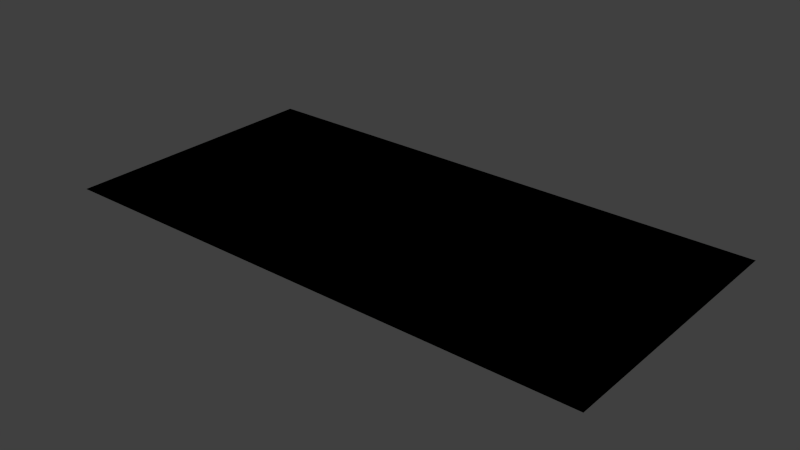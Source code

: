 # Source: Transform_Flatten.blend  (saved by Blender 2.70.0; exported with 4.5.12 LTS)
import bpy
from mathutils import Matrix  # noqa: F401  (used for matrix-valued properties, if any)

bpy.ops.wm.read_factory_settings(use_empty=True)
scene = bpy.context.scene
scene.name = 'Scene'

# ---- collections
col_collection_1 = bpy.data.collections.new('Collection 1'); scene.collection.children.link(col_collection_1)

# ---- materials (node trees are filled in below, after node groups)
mat_black = bpy.data.materials.new('Black')
mat_black.alpha_threshold = 0.0
mat_black.use_transparent_shadow = False
mat_black.diffuse_color = (0.01739, 0.01739, 0.01739, 1.0)
mat_black.roughness = 0.5
mat_black.line_color = (0.0, 0.0, 0.0, 1.0)
mat_eyes = bpy.data.materials.new('Eyes')
mat_eyes.alpha_threshold = 0.0
mat_eyes.use_transparent_shadow = False
mat_eyes.diffuse_color = (0.8, 0.5058, 0.0, 1.0)
mat_eyes.roughness = 0.5
mat_eyes.line_color = (0.0, 0.0, 0.0, 1.0)

# ---- material node trees

# ---- world
world_world = bpy.data.worlds.new('World'); scene.world = world_world
world_world.color = (0.05088, 0.05088, 0.05088)
world_world.use_sun_shadow = False
world_world.sun_shadow_jitter_overblur = 0.0
world_world.cycles.sampling_method = 'MANUAL'
world_world.cycles.sample_map_resolution = 256

# ---- meshes
me_cube = bpy.data.meshes.new('Cube')
me_cube.from_pydata([(-1.0, 0.5, 0.0), (-5.364e-07, -5.96e-08, 0.0), (2.384e-07, 1.0, 0.0), (1.0, 0.5, 0.0), (1.0, 1.0, 0.0), (1.0, -2.98e-07, 0.0), (-1.0, 1.788e-07, 0.0), (-1.0, 1.0, 0.0), (-1.49e-07, 0.5, 0.0), (-0.5, 0.5, 0.0), (0.5, 0.5, 0.0), (4.47e-08, 0.75, 0.0), (-3.427e-07, 0.25, 0.0), (-1.0, 0.25, 0.0), (0.5, -1.788e-07, 0.0), (0.5, 1.0, 0.0), (1.0, 0.75, 0.0), (1.0, 0.25, 0.0), (-0.5, 1.0, 0.0), (-0.5, 5.96e-08, 0.0), (-1.0, 0.75, 0.0), (-0.5, 0.25, 0.0), (-0.5, 0.75, 0.0), (0.5, 0.75, 0.0), (0.5, 0.25, 0.0), (-0.25, 0.5, 0.0), (0.75, 0.5, 0.0), (1.416e-07, 0.875, 0.0), (-4.396e-07, 0.125, 0.0), (-1.0, 0.125, 0.0), (0.75, -2.384e-07, 0.0), (0.75, 1.0, 0.0), (1.0, 0.875, 0.0), (1.0, 0.125, 0.0), (-0.75, 1.0, 0.0), (-0.75, 1.192e-07, 0.0), (-1.0, 0.875, 0.0), (-0.75, 0.5, 0.0), (0.25, 0.5, 0.0), (-5.215e-08, 0.625, 0.0), (-2.459e-07, 0.375, 0.0), (-1.0, 0.375, 0.0), (0.25, -1.192e-07, 0.0), (0.25, 1.0, 0.0), (1.0, 0.625, 0.0), (1.0, 0.375, 0.0), (-0.25, 1.0, 0.0), (-0.25, 0.0, 0.0), (-1.0, 0.625, 0.0), (-0.5, 0.125, 0.0), (-0.5, 0.375, 0.0), (-0.25, 0.25, 0.0), (-0.75, 0.25, 0.0), (-0.5, 0.625, 0.0), (-0.5, 0.875, 0.0), (-0.25, 0.75, 0.0), (-0.75, 0.75, 0.0), (0.5, 0.625, 0.0), (0.5, 0.875, 0.0), (0.75, 0.75, 0.0), (0.25, 0.75, 0.0), (0.5, 0.125, 0.0), (0.5, 0.375, 0.0), (0.75, 0.25, 0.0), (0.25, 0.25, 0.0), (-0.25, 0.375, 0.0), (-0.75, 0.125, 0.0), (-0.25, 0.125, 0.0), (-0.75, 0.625, 0.0), (0.25, 0.625, 0.0), (0.25, 0.125, 0.0), (-0.75, 0.375, 0.0), (-0.25, 0.625, 0.0), (-0.25, 0.875, 0.0), (-0.75, 0.875, 0.0), (0.75, 0.625, 0.0), (0.75, 0.875, 0.0), (0.25, 0.875, 0.0), (0.75, 0.125, 0.0), (0.75, 0.375, 0.0), (0.25, 0.375, 0.0), (-0.125, 0.5, 0.0), (0.875, 0.5, 0.0), (1.9e-07, 0.9375, 0.0), (-4.88e-07, 0.0625, 0.0), (-1.0, 0.0625, 0.0), (0.875, -2.384e-07, 0.0), (0.875, 1.0, 0.0), (1.0, 0.9375, 0.0), (1.0, 0.0625, 0.0), (-0.875, 1.0, 0.0), (-0.875, 1.49e-07, 0.0), (-1.0, 0.9375, 0.0), (-0.875, 0.5, 0.0), (0.125, 0.5, 0.0), (-1.006e-07, 0.5625, 0.0), (-1.974e-07, 0.4375, 0.0), (-1.0, 0.4375, 0.0), (0.125, -1.192e-07, 0.0), (0.125, 1.0, 0.0), (1.0, 0.5625, 0.0), (1.0, 0.4375, 0.0), (-0.125, 1.0, 0.0), (-0.125, 0.0, 0.0), (-1.0, 0.5625, 0.0), (-0.5, 0.0625, 0.0), (-0.5, 0.4375, 0.0), (-0.125, 0.25, 0.0), (-0.625, 0.25, 0.0), (-0.5, 0.5625, 0.0), (-0.5, 0.9375, 0.0), (-0.125, 0.75, 0.0), (-0.625, 0.75, 0.0), (0.5, 0.5625, 0.0), (0.5, 0.9375, 0.0), (0.875, 0.75, 0.0), (0.375, 0.75, 0.0), (0.5, 0.0625, 0.0), (0.5, 0.4375, 0.0), (0.875, 0.25, 0.0), (0.375, 0.25, 0.0), (-0.375, 0.5, 0.0), (0.625, 0.5, 0.0), (9.313e-08, 0.8125, 0.0), (-3.912e-07, 0.1875, 0.0), (-1.0, 0.1875, 0.0), (0.625, -2.384e-07, 0.0), (0.625, 1.0, 0.0), (1.0, 0.8125, 0.0), (1.0, 0.1875, 0.0), (-0.625, 1.0, 0.0), (-0.625, 8.941e-08, 0.0), (-1.0, 0.8125, 0.0), (-0.625, 0.5, 0.0), (0.375, 0.5, 0.0), (-3.725e-09, 0.6875, 0.0), (-2.943e-07, 0.3125, 0.0), (-1.0, 0.3125, 0.0), (0.375, -1.192e-07, 0.0), (0.375, 1.0, 0.0), (1.0, 0.6875, 0.0), (1.0, 0.3125, 0.0), (-0.375, 1.0, 0.0), (-0.375, 2.98e-08, 0.0), (-1.0, 0.6875, 0.0), (-0.5, 0.1875, 0.0), (-0.5, 0.3125, 0.0), (-0.375, 0.25, 0.0), (-0.875, 0.25, 0.0), (-0.5, 0.6875, 0.0), (-0.5, 0.8125, 0.0), (-0.375, 0.75, 0.0), (-0.875, 0.75, 0.0), (0.5, 0.6875, 0.0), (0.5, 0.8125, 0.0), (0.625, 0.75, 0.0), (0.125, 0.75, 0.0), (0.5, 0.1875, 0.0), (0.5, 0.3125, 0.0), (0.625, 0.25, 0.0), (0.125, 0.25, 0.0), (-0.25, 0.3125, 0.0), (-0.25, 0.4375, 0.0), (-0.125, 0.375, 0.0), (-0.375, 0.375, 0.0), (-0.75, 0.0625, 0.0), (-0.75, 0.1875, 0.0), (-0.625, 0.125, 0.0), (-0.875, 0.125, 0.0), (-0.25, 0.0625, 0.0), (-0.25, 0.1875, 0.0), (-0.125, 0.125, 0.0), (-0.375, 0.125, 0.0), (-0.75, 0.5625, 0.0), (-0.75, 0.6875, 0.0), (-0.625, 0.625, 0.0), (-0.875, 0.625, 0.0), (0.25, 0.5625, 0.0), (0.25, 0.6875, 0.0), (0.375, 0.625, 0.0), (0.125, 0.625, 0.0), (0.25, 0.0625, 0.0), (0.25, 0.1875, 0.0), (0.375, 0.125, 0.0), (0.125, 0.125, 0.0), (-0.75, 0.3125, 0.0), (-0.75, 0.4375, 0.0), (-0.625, 0.375, 0.0), (-0.875, 0.375, 0.0), (-0.25, 0.5625, 0.0), (-0.25, 0.6875, 0.0), (-0.125, 0.625, 0.0), (-0.375, 0.625, 0.0), (-0.25, 0.8125, 0.0), (-0.25, 0.9375, 0.0), (-0.125, 0.875, 0.0), (-0.375, 0.875, 0.0), (-0.75, 0.8125, 0.0), (-0.75, 0.9375, 0.0), (-0.625, 0.875, 0.0), (-0.875, 0.875, 0.0), (0.75, 0.5625, 0.0), (0.75, 0.6875, 0.0), (0.875, 0.625, 0.0), (0.625, 0.625, 0.0), (0.75, 0.8125, 0.0), (0.75, 0.9375, 0.0), (0.875, 0.875, 0.0), (0.625, 0.875, 0.0), (0.25, 0.8125, 0.0), (0.25, 0.9375, 0.0), (0.375, 0.875, 0.0), (0.125, 0.875, 0.0), (0.75, 0.0625, 0.0), (0.75, 0.1875, 0.0), (0.875, 0.125, 0.0), (0.625, 0.125, 0.0), (0.75, 0.3125, 0.0), (0.75, 0.4375, 0.0), (0.875, 0.375, 0.0), (0.625, 0.375, 0.0), (0.25, 0.3125, 0.0), (0.25, 0.4375, 0.0), (0.375, 0.375, 0.0), (0.125, 0.375, 0.0), (-0.375, 0.3125, 0.0), (-0.875, 0.0625, 0.0), (-0.375, 0.0625, 0.0), (-0.875, 0.5625, 0.0), (0.125, 0.5625, 0.0), (0.125, 0.0625, 0.0), (-0.875, 0.3125, 0.0), (-0.375, 0.5625, 0.0), (-0.375, 0.8125, 0.0), (-0.875, 0.8125, 0.0), (0.625, 0.5625, 0.0), (0.625, 0.8125, 0.0), (0.125, 0.8125, 0.0), (0.625, 0.0625, 0.0), (0.625, 0.3125, 0.0), (0.125, 0.3125, 0.0), (-0.125, 0.3125, 0.0), (-0.125, 0.4375, 0.0), (-0.375, 0.4375, 0.0), (-0.625, 0.0625, 0.0), (-0.625, 0.1875, 0.0), (-0.875, 0.1875, 0.0), (-0.125, 0.0625, 0.0), (-0.125, 0.1875, 0.0), (-0.375, 0.1875, 0.0), (-0.625, 0.5625, 0.0), (-0.625, 0.6875, 0.0), (-0.875, 0.6875, 0.0), (0.375, 0.5625, 0.0), (0.375, 0.6875, 0.0), (0.125, 0.6875, 0.0), (0.375, 0.0625, 0.0), (0.375, 0.1875, 0.0), (0.125, 0.1875, 0.0), (-0.625, 0.3125, 0.0), (-0.625, 0.4375, 0.0), (-0.875, 0.4375, 0.0), (-0.125, 0.5625, 0.0), (-0.125, 0.6875, 0.0), (-0.375, 0.6875, 0.0), (-0.125, 0.8125, 0.0), (-0.125, 0.9375, 0.0), (-0.375, 0.9375, 0.0), (-0.625, 0.8125, 0.0), (-0.625, 0.9375, 0.0), (-0.875, 0.9375, 0.0), (0.875, 0.5625, 0.0), (0.875, 0.6875, 0.0), (0.625, 0.6875, 0.0), (0.875, 0.8125, 0.0), (0.875, 0.9375, 0.0), (0.625, 0.9375, 0.0), (0.375, 0.8125, 0.0), (0.375, 0.9375, 0.0), (0.125, 0.9375, 0.0), (0.875, 0.0625, 0.0), (0.875, 0.1875, 0.0), (0.625, 0.1875, 0.0), (0.875, 0.3125, 0.0), (0.875, 0.4375, 0.0), (0.625, 0.4375, 0.0), (0.375, 0.3125, 0.0), (0.375, 0.4375, 0.0), (0.125, 0.4375, 0.0), (-0.5783, 0.605, -0.01847), (-0.2713, 0.605, -0.01847), (-0.5783, 0.7762, -0.01847), (-0.2713, 0.7762, -0.01847), (0.2713, 0.605, -0.01847), (0.5783, 0.605, -0.01847), (0.2713, 0.7762, -0.01847), (0.5783, 0.7762, -0.01847), (-1.0, 0.5, 0.0), (-5.364e-07, -5.96e-08, 0.0), (2.384e-07, 1.0, 0.0), (1.0, 0.5, 0.0), (1.0, 1.0, 0.0), (1.0, -2.98e-07, 0.0), (-1.0, 1.788e-07, 0.0), (-1.0, 1.0, 0.0), (-1.49e-07, 0.5, 0.0), (-0.5, 0.5, 0.0), (0.5, 0.5, 0.0), (4.47e-08, 0.75, 0.0), (-3.427e-07, 0.25, 0.0), (-1.0, 0.25, 0.0), (0.5, -1.788e-07, 0.0), (0.5, 1.0, 0.0), (1.0, 0.75, 0.0), (1.0, 0.25, 0.0), (-0.5, 1.0, 0.0), (-0.5, 5.96e-08, 0.0), (-1.0, 0.75, 0.0), (-0.5, 0.25, 0.0), (-0.5, 0.75, 0.0), (0.5, 0.75, 0.0), (0.5, 0.25, 0.0), (-0.25, 0.5, 0.0), (0.75, 0.5, 0.0), (1.416e-07, 0.875, 0.0), (-4.396e-07, 0.125, 0.0), (-1.0, 0.125, 0.0), (0.75, -2.384e-07, 0.0), (0.75, 1.0, 0.0), (1.0, 0.875, 0.0), (1.0, 0.125, 0.0), (-0.75, 1.0, 0.0), (-0.75, 1.192e-07, 0.0), (-1.0, 0.875, 0.0), (-0.75, 0.5, 0.0), (0.25, 0.5, 0.0), (-5.215e-08, 0.625, 0.0), (-2.459e-07, 0.375, 0.0), (-1.0, 0.375, 0.0), (0.25, -1.192e-07, 0.0), (0.25, 1.0, 0.0), (1.0, 0.625, 0.0), (1.0, 0.375, 0.0), (-0.25, 1.0, 0.0), (-0.25, 0.0, 0.0), (-1.0, 0.625, 0.0), (-0.5, 0.125, 0.0), (-0.5, 0.375, 0.0), (-0.25, 0.25, 0.0), (-0.75, 0.25, 0.0), (-0.5, 0.625, 0.0), (-0.5, 0.875, 0.0), (-0.25, 0.75, 0.0), (-0.75, 0.75, 0.0), (0.5, 0.625, 0.0), (0.5, 0.875, 0.0), (0.75, 0.75, 0.0), (0.25, 0.75, 0.0), (0.5, 0.125, 0.0), (0.5, 0.375, 0.0), (0.75, 0.25, 0.0), (0.25, 0.25, 0.0), (-0.25, 0.375, 0.0), (-0.75, 0.125, 0.0), (-0.25, 0.125, 0.0), (-0.75, 0.625, 0.0), (0.25, 0.625, 0.0), (0.25, 0.125, 0.0), (-0.75, 0.375, 0.0), (-0.25, 0.625, 0.0), (-0.25, 0.875, 0.0), (-0.75, 0.875, 0.0), (0.75, 0.625, 0.0), (0.75, 0.875, 0.0), (0.25, 0.875, 0.0), (0.75, 0.125, 0.0), (0.75, 0.375, 0.0), (0.25, 0.375, 0.0), (-0.125, 0.5, 0.0), (0.875, 0.5, 0.0), (1.9e-07, 0.9375, 0.0), (-4.88e-07, 0.0625, 0.0), (-1.0, 0.0625, 0.0), (0.875, -2.384e-07, 0.0), (0.875, 1.0, 0.0), (1.0, 0.9375, 0.0), (1.0, 0.0625, 0.0), (-0.875, 1.0, 0.0), (-0.875, 1.49e-07, 0.0), (-1.0, 0.9375, 0.0), (-0.875, 0.5, 0.0), (0.125, 0.5, 0.0), (-1.006e-07, 0.5625, 0.0), (-1.974e-07, 0.4375, 0.0), (-1.0, 0.4375, 0.0), (0.125, -1.192e-07, 0.0), (0.125, 1.0, 0.0), (1.0, 0.5625, 0.0), (1.0, 0.4375, 0.0), (-0.125, 1.0, 0.0), (-0.125, 0.0, 0.0), (-1.0, 0.5625, 0.0), (-0.5, 0.0625, 0.0), (-0.5, 0.4375, 0.0), (-0.125, 0.25, 0.0), (-0.625, 0.25, 0.0), (-0.5, 0.5625, 0.0), (-0.5, 0.9375, 0.0), (-0.125, 0.75, 0.0), (-0.625, 0.75, 0.0), (0.5, 0.5625, 0.0), (0.5, 0.9375, 0.0), (0.875, 0.75, 0.0), (0.375, 0.75, 0.0), (0.5, 0.0625, 0.0), (0.5, 0.4375, 0.0), (0.875, 0.25, 0.0), (0.375, 0.25, 0.0), (-0.375, 0.5, 0.0), (0.625, 0.5, 0.0), (9.313e-08, 0.8125, 0.0), (-3.912e-07, 0.1875, 0.0), (-1.0, 0.1875, 0.0), (0.625, -2.384e-07, 0.0), (0.625, 1.0, 0.0), (1.0, 0.8125, 0.0), (1.0, 0.1875, 0.0), (-0.625, 1.0, 0.0), (-0.625, 8.941e-08, 0.0), (-1.0, 0.8125, 0.0), (-0.625, 0.5, 0.0), (0.375, 0.5, 0.0), (-3.725e-09, 0.6875, 0.0), (-2.943e-07, 0.3125, 0.0), (-1.0, 0.3125, 0.0), (0.375, -1.192e-07, 0.0), (0.375, 1.0, 0.0), (1.0, 0.6875, 0.0), (1.0, 0.3125, 0.0), (-0.375, 1.0, 0.0), (-0.375, 2.98e-08, 0.0), (-1.0, 0.6875, 0.0), (-0.5, 0.1875, 0.0), (-0.5, 0.3125, 0.0), (-0.375, 0.25, 0.0), (-0.875, 0.25, 0.0), (-0.5, 0.6875, 0.0), (-0.5, 0.8125, 0.0), (-0.375, 0.75, 0.0), (-0.875, 0.75, 0.0), (0.5, 0.6875, 0.0), (0.5, 0.8125, 0.0), (0.625, 0.75, 0.0), (0.125, 0.75, 0.0), (0.5, 0.1875, 0.0), (0.5, 0.3125, 0.0), (0.625, 0.25, 0.0), (0.125, 0.25, 0.0), (-0.25, 0.3125, 0.0), (-0.25, 0.4375, 0.0), (-0.125, 0.375, 0.0), (-0.375, 0.375, 0.0), (-0.75, 0.0625, 0.0), (-0.75, 0.1875, 0.0), (-0.625, 0.125, 0.0), (-0.875, 0.125, 0.0), (-0.25, 0.0625, 0.0), (-0.25, 0.1875, 0.0), (-0.125, 0.125, 0.0), (-0.375, 0.125, 0.0), (-0.75, 0.5625, 0.0), (-0.75, 0.6875, 0.0), (-0.625, 0.625, 0.0), (-0.875, 0.625, 0.0), (0.25, 0.5625, 0.0), (0.25, 0.6875, 0.0), (0.375, 0.625, 0.0), (0.125, 0.625, 0.0), (0.25, 0.0625, 0.0), (0.25, 0.1875, 0.0), (0.375, 0.125, 0.0), (0.125, 0.125, 0.0), (-0.75, 0.3125, 0.0), (-0.75, 0.4375, 0.0), (-0.625, 0.375, 0.0), (-0.875, 0.375, 0.0), (-0.25, 0.5625, 0.0), (-0.25, 0.6875, 0.0), (-0.125, 0.625, 0.0), (-0.375, 0.625, 0.0), (-0.25, 0.8125, 0.0), (-0.25, 0.9375, 0.0), (-0.125, 0.875, 0.0), (-0.375, 0.875, 0.0), (-0.75, 0.8125, 0.0), (-0.75, 0.9375, 0.0), (-0.625, 0.875, 0.0), (-0.875, 0.875, 0.0), (0.75, 0.5625, 0.0), (0.75, 0.6875, 0.0), (0.875, 0.625, 0.0), (0.625, 0.625, 0.0), (0.75, 0.8125, 0.0), (0.75, 0.9375, 0.0), (0.875, 0.875, 0.0), (0.625, 0.875, 0.0), (0.25, 0.8125, 0.0), (0.25, 0.9375, 0.0), (0.375, 0.875, 0.0), (0.125, 0.875, 0.0), (0.75, 0.0625, 0.0), (0.75, 0.1875, 0.0), (0.875, 0.125, 0.0), (0.625, 0.125, 0.0), (0.75, 0.3125, 0.0), (0.75, 0.4375, 0.0), (0.875, 0.375, 0.0), (0.625, 0.375, 0.0), (0.25, 0.3125, 0.0), (0.25, 0.4375, 0.0), (0.375, 0.375, 0.0), (0.125, 0.375, 0.0), (-0.375, 0.3125, 0.0), (-0.875, 0.0625, 0.0), (-0.375, 0.0625, 0.0), (-0.875, 0.5625, 0.0), (0.125, 0.5625, 0.0), (0.125, 0.0625, 0.0), (-0.875, 0.3125, 0.0), (-0.375, 0.5625, 0.0), (-0.375, 0.8125, 0.0), (-0.875, 0.8125, 0.0), (0.625, 0.5625, 0.0), (0.625, 0.8125, 0.0), (0.125, 0.8125, 0.0), (0.625, 0.0625, 0.0), (0.625, 0.3125, 0.0), (0.125, 0.3125, 0.0), (-0.125, 0.3125, 0.0), (-0.125, 0.4375, 0.0), (-0.375, 0.4375, 0.0), (-0.625, 0.0625, 0.0), (-0.625, 0.1875, 0.0), (-0.875, 0.1875, 0.0), (-0.125, 0.0625, 0.0), (-0.125, 0.1875, 0.0), (-0.375, 0.1875, 0.0), (-0.625, 0.5625, 0.0), (-0.625, 0.6875, 0.0), (-0.875, 0.6875, 0.0), (0.375, 0.5625, 0.0), (0.375, 0.6875, 0.0), (0.125, 0.6875, 0.0), (0.375, 0.0625, 0.0), (0.375, 0.1875, 0.0), (0.125, 0.1875, 0.0), (-0.625, 0.3125, 0.0), (-0.625, 0.4375, 0.0), (-0.875, 0.4375, 0.0), (-0.125, 0.5625, 0.0), (-0.125, 0.6875, 0.0), (-0.375, 0.6875, 0.0), (-0.125, 0.8125, 0.0), (-0.125, 0.9375, 0.0), (-0.375, 0.9375, 0.0), (-0.625, 0.8125, 0.0), (-0.625, 0.9375, 0.0), (-0.875, 0.9375, 0.0), (0.875, 0.5625, 0.0), (0.875, 0.6875, 0.0), (0.625, 0.6875, 0.0), (0.875, 0.8125, 0.0), (0.875, 0.9375, 0.0), (0.625, 0.9375, 0.0), (0.375, 0.8125, 0.0), (0.375, 0.9375, 0.0), (0.125, 0.9375, 0.0), (0.875, 0.0625, 0.0), (0.875, 0.1875, 0.0), (0.625, 0.1875, 0.0), (0.875, 0.3125, 0.0), (0.875, 0.4375, 0.0), (0.625, 0.4375, 0.0), (0.375, 0.3125, 0.0), (0.375, 0.4375, 0.0), (0.125, 0.4375, 0.0)], [], [(225, 147, 21, 146), (226, 91, 6, 85), (227, 143, 19, 105), (228, 93, 0, 104), (229, 94, 8, 95), (230, 98, 1, 84), (231, 148, 13, 137), (232, 121, 9, 109), (233, 151, 22, 150), (234, 152, 20, 132), (235, 122, 10, 113), (236, 155, 23, 154), (237, 156, 11, 123), (238, 126, 14, 117), (239, 159, 24, 158), (240, 160, 12, 136), (241, 107, 51, 161), (242, 163, 65, 162), (243, 164, 50, 106), (244, 131, 35, 165), (245, 167, 66, 166), (246, 168, 29, 125), (247, 103, 47, 169), (248, 171, 67, 170), (249, 172, 49, 145), (250, 133, 37, 173), (251, 175, 68, 174), (252, 176, 48, 144), (253, 134, 38, 177), (254, 179, 69, 178), (255, 180, 39, 135), (256, 138, 42, 181), (257, 183, 70, 182), (258, 184, 28, 124), (259, 108, 52, 185), (260, 187, 71, 186), (261, 188, 41, 97), (262, 81, 25, 189), (263, 191, 72, 190), (264, 192, 53, 149), (265, 111, 55, 193), (266, 195, 73, 194), (267, 196, 54, 110), (268, 112, 56, 197), (269, 199, 74, 198), (270, 200, 36, 92), (271, 82, 26, 201), (272, 203, 75, 202), (273, 204, 57, 153), (274, 115, 59, 205), (275, 207, 76, 206), (276, 208, 58, 114), (277, 116, 60, 209), (278, 211, 77, 210), (279, 212, 27, 83), (280, 86, 30, 213), (281, 215, 78, 214), (282, 216, 61, 157), (283, 119, 63, 217), (284, 219, 79, 218), (285, 220, 62, 118), (286, 120, 64, 221), (287, 223, 80, 222), (288, 224, 40, 96), (161, 51, 147, 225), (65, 161, 225, 164), (164, 225, 146, 50), (165, 35, 91, 226), (66, 165, 226, 168), (168, 226, 85, 29), (169, 47, 143, 227), (67, 169, 227, 172), (172, 227, 105, 49), (173, 37, 93, 228), (68, 173, 228, 176), (176, 228, 104, 48), (177, 38, 94, 229), (69, 177, 229, 180), (180, 229, 95, 39), (181, 42, 98, 230), (70, 181, 230, 184), (184, 230, 84, 28), (185, 52, 148, 231), (71, 185, 231, 188), (188, 231, 137, 41), (189, 25, 121, 232), (72, 189, 232, 192), (192, 232, 109, 53), (193, 55, 151, 233), (73, 193, 233, 196), (196, 233, 150, 54), (197, 56, 152, 234), (74, 197, 234, 200), (200, 234, 132, 36), (201, 26, 122, 235), (75, 201, 235, 204), (204, 235, 113, 57), (205, 59, 155, 236), (76, 205, 236, 208), (208, 236, 154, 58), (209, 60, 156, 237), (77, 209, 237, 212), (212, 237, 123, 27), (213, 30, 126, 238), (78, 213, 238, 216), (216, 238, 117, 61), (217, 63, 159, 239), (79, 217, 239, 220), (220, 239, 158, 62), (221, 64, 160, 240), (80, 221, 240, 224), (224, 240, 136, 40), (136, 12, 107, 241), (40, 136, 241, 163), (163, 241, 161, 65), (96, 40, 163, 242), (8, 96, 242, 81), (81, 242, 162, 25), (162, 65, 164, 243), (25, 162, 243, 121), (121, 243, 106, 9), (105, 19, 131, 244), (49, 105, 244, 167), (167, 244, 165, 66), (145, 49, 167, 245), (21, 145, 245, 108), (108, 245, 166, 52), (166, 66, 168, 246), (52, 166, 246, 148), (148, 246, 125, 13), (84, 1, 103, 247), (28, 84, 247, 171), (171, 247, 169, 67), (124, 28, 171, 248), (12, 124, 248, 107), (107, 248, 170, 51), (170, 67, 172, 249), (51, 170, 249, 147), (147, 249, 145, 21), (109, 9, 133, 250), (53, 109, 250, 175), (175, 250, 173, 68), (149, 53, 175, 251), (22, 149, 251, 112), (112, 251, 174, 56), (174, 68, 176, 252), (56, 174, 252, 152), (152, 252, 144, 20), (113, 10, 134, 253), (57, 113, 253, 179), (179, 253, 177, 69), (153, 57, 179, 254), (23, 153, 254, 116), (116, 254, 178, 60), (178, 69, 180, 255), (60, 178, 255, 156), (156, 255, 135, 11), (117, 14, 138, 256), (61, 117, 256, 183), (183, 256, 181, 70), (157, 61, 183, 257), (24, 157, 257, 120), (120, 257, 182, 64), (182, 70, 184, 258), (64, 182, 258, 160), (160, 258, 124, 12), (146, 21, 108, 259), (50, 146, 259, 187), (187, 259, 185, 71), (106, 50, 187, 260), (9, 106, 260, 133), (133, 260, 186, 37), (186, 71, 188, 261), (37, 186, 261, 93), (93, 261, 97, 0), (95, 8, 81, 262), (39, 95, 262, 191), (191, 262, 189, 72), (135, 39, 191, 263), (11, 135, 263, 111), (111, 263, 190, 55), (190, 72, 192, 264), (55, 190, 264, 151), (151, 264, 149, 22), (123, 11, 111, 265), (27, 123, 265, 195), (195, 265, 193, 73), (83, 27, 195, 266), (2, 83, 266, 102), (102, 266, 194, 46), (194, 73, 196, 267), (46, 194, 267, 142), (142, 267, 110, 18), (150, 22, 112, 268), (54, 150, 268, 199), (199, 268, 197, 74), (110, 54, 199, 269), (18, 110, 269, 130), (130, 269, 198, 34), (198, 74, 200, 270), (34, 198, 270, 90), (270, 92, 7), (100, 3, 82, 271), (44, 100, 271, 203), (203, 271, 201, 75), (140, 44, 203, 272), (16, 140, 272, 115), (115, 272, 202, 59), (202, 75, 204, 273), (59, 202, 273, 155), (155, 273, 153, 23), (128, 16, 115, 274), (32, 128, 274, 207), (207, 274, 205, 76), (88, 32, 207, 275), (4, 88, 275, 87), (87, 275, 206, 31), (206, 76, 208, 276), (31, 206, 276, 127), (127, 276, 114, 15), (154, 23, 116, 277), (58, 154, 277, 211), (211, 277, 209, 77), (114, 58, 211, 278), (15, 114, 278, 139), (139, 278, 210, 43), (210, 77, 212, 279), (43, 210, 279, 99), (99, 279, 83, 2), (5, 86, 280), (33, 89, 280, 215), (215, 280, 213, 78), (129, 33, 215, 281), (17, 129, 281, 119), (119, 281, 214, 63), (214, 78, 216, 282), (63, 214, 282, 159), (159, 282, 157, 24), (141, 17, 119, 283), (45, 141, 283, 219), (219, 283, 217, 79), (101, 45, 219, 284), (3, 101, 284, 82), (82, 284, 218, 26), (218, 79, 220, 285), (26, 218, 285, 122), (122, 285, 118, 10), (158, 24, 120, 286), (62, 158, 286, 223), (223, 286, 221, 80), (118, 62, 223, 287), (10, 118, 287, 134), (134, 287, 222, 38), (222, 80, 224, 288), (38, 222, 288, 94), (94, 288, 96, 8), (289, 291, 292, 290), (293, 295, 296, 294), (90, 270, 7), (89, 5, 280), (522, 443, 318, 444), (523, 382, 303, 388), (524, 402, 316, 440), (525, 401, 297, 390), (526, 392, 305, 391), (527, 381, 298, 395), (528, 434, 310, 445), (529, 406, 306, 418), (530, 447, 319, 448), (531, 429, 317, 449), (532, 410, 307, 419), (533, 451, 320, 452), (534, 420, 308, 453), (535, 414, 311, 423), (536, 455, 321, 456), (537, 433, 309, 457), (538, 458, 348, 404), (539, 459, 362, 460), (540, 403, 347, 461), (541, 462, 332, 428), (542, 463, 363, 464), (543, 422, 326, 465), (544, 466, 344, 400), (545, 467, 364, 468), (546, 442, 346, 469), (547, 470, 334, 430), (548, 471, 365, 472), (549, 441, 345, 473), (550, 474, 335, 431), (551, 475, 366, 476), (552, 432, 336, 477), (553, 478, 339, 435), (554, 479, 367, 480), (555, 421, 325, 481), (556, 482, 349, 405), (557, 483, 368, 484), (558, 394, 338, 485), (559, 486, 322, 378), (560, 487, 369, 488), (561, 446, 350, 489), (562, 490, 352, 408), (563, 491, 370, 492), (564, 407, 351, 493), (565, 494, 353, 409), (566, 495, 371, 496), (567, 389, 333, 497), (568, 498, 323, 379), (569, 499, 372, 500), (570, 450, 354, 501), (571, 502, 356, 412), (572, 503, 373, 504), (573, 411, 355, 505), (574, 506, 357, 413), (575, 507, 374, 508), (576, 380, 324, 509), (577, 510, 327, 383), (578, 511, 375, 512), (579, 454, 358, 513), (580, 514, 360, 416), (581, 515, 376, 516), (582, 415, 359, 517), (583, 518, 361, 417), (584, 519, 377, 520), (585, 393, 337, 521), (458, 522, 444, 348), (362, 461, 522, 458), (461, 347, 443, 522), (462, 523, 388, 332), (363, 465, 523, 462), (465, 326, 382, 523), (466, 524, 440, 344), (364, 469, 524, 466), (469, 346, 402, 524), (470, 525, 390, 334), (365, 473, 525, 470), (473, 345, 401, 525), (474, 526, 391, 335), (366, 477, 526, 474), (477, 336, 392, 526), (478, 527, 395, 339), (367, 481, 527, 478), (481, 325, 381, 527), (482, 528, 445, 349), (368, 485, 528, 482), (485, 338, 434, 528), (486, 529, 418, 322), (369, 489, 529, 486), (489, 350, 406, 529), (490, 530, 448, 352), (370, 493, 530, 490), (493, 351, 447, 530), (494, 531, 449, 353), (371, 497, 531, 494), (497, 333, 429, 531), (498, 532, 419, 323), (372, 501, 532, 498), (501, 354, 410, 532), (502, 533, 452, 356), (373, 505, 533, 502), (505, 355, 451, 533), (506, 534, 453, 357), (374, 509, 534, 506), (509, 324, 420, 534), (510, 535, 423, 327), (375, 513, 535, 510), (513, 358, 414, 535), (514, 536, 456, 360), (376, 517, 536, 514), (517, 359, 455, 536), (518, 537, 457, 361), (377, 521, 537, 518), (521, 337, 433, 537), (433, 538, 404, 309), (337, 460, 538, 433), (460, 362, 458, 538), (393, 539, 460, 337), (305, 378, 539, 393), (378, 322, 459, 539), (459, 540, 461, 362), (322, 418, 540, 459), (418, 306, 403, 540), (402, 541, 428, 316), (346, 464, 541, 402), (464, 363, 462, 541), (442, 542, 464, 346), (318, 405, 542, 442), (405, 349, 463, 542), (463, 543, 465, 363), (349, 445, 543, 463), (445, 310, 422, 543), (381, 544, 400, 298), (325, 468, 544, 381), (468, 364, 466, 544), (421, 545, 468, 325), (309, 404, 545, 421), (404, 348, 467, 545), (467, 546, 469, 364), (348, 444, 546, 467), (444, 318, 442, 546), (406, 547, 430, 306), (350, 472, 547, 406), (472, 365, 470, 547), (446, 548, 472, 350), (319, 409, 548, 446), (409, 353, 471, 548), (471, 549, 473, 365), (353, 449, 549, 471), (449, 317, 441, 549), (410, 550, 431, 307), (354, 476, 550, 410), (476, 366, 474, 550), (450, 551, 476, 354), (320, 413, 551, 450), (413, 357, 475, 551), (475, 552, 477, 366), (357, 453, 552, 475), (453, 308, 432, 552), (414, 553, 435, 311), (358, 480, 553, 414), (480, 367, 478, 553), (454, 554, 480, 358), (321, 417, 554, 454), (417, 361, 479, 554), (479, 555, 481, 367), (361, 457, 555, 479), (457, 309, 421, 555), (443, 556, 405, 318), (347, 484, 556, 443), (484, 368, 482, 556), (403, 557, 484, 347), (306, 430, 557, 403), (430, 334, 483, 557), (483, 558, 485, 368), (334, 390, 558, 483), (390, 297, 394, 558), (392, 559, 378, 305), (336, 488, 559, 392), (488, 369, 486, 559), (432, 560, 488, 336), (308, 408, 560, 432), (408, 352, 487, 560), (487, 561, 489, 369), (352, 448, 561, 487), (448, 319, 446, 561), (420, 562, 408, 308), (324, 492, 562, 420), (492, 370, 490, 562), (380, 563, 492, 324), (299, 399, 563, 380), (399, 343, 491, 563), (491, 564, 493, 370), (343, 439, 564, 491), (439, 315, 407, 564), (447, 565, 409, 319), (351, 496, 565, 447), (496, 371, 494, 565), (407, 566, 496, 351), (315, 427, 566, 407), (427, 331, 495, 566), (495, 567, 497, 371), (331, 387, 567, 495), (567, 304, 389), (397, 568, 379, 300), (341, 500, 568, 397), (500, 372, 498, 568), (437, 569, 500, 341), (313, 412, 569, 437), (412, 356, 499, 569), (499, 570, 501, 372), (356, 452, 570, 499), (452, 320, 450, 570), (425, 571, 412, 313), (329, 504, 571, 425), (504, 373, 502, 571), (385, 572, 504, 329), (301, 384, 572, 385), (384, 328, 503, 572), (503, 573, 505, 373), (328, 424, 573, 503), (424, 312, 411, 573), (451, 574, 413, 320), (355, 508, 574, 451), (508, 374, 506, 574), (411, 575, 508, 355), (312, 436, 575, 411), (436, 340, 507, 575), (507, 576, 509, 374), (340, 396, 576, 507), (396, 299, 380, 576), (302, 577, 383), (330, 512, 577, 386), (512, 375, 510, 577), (426, 578, 512, 330), (314, 416, 578, 426), (416, 360, 511, 578), (511, 579, 513, 375), (360, 456, 579, 511), (456, 321, 454, 579), (438, 580, 416, 314), (342, 516, 580, 438), (516, 376, 514, 580), (398, 581, 516, 342), (300, 379, 581, 398), (379, 323, 515, 581), (515, 582, 517, 376), (323, 419, 582, 515), (419, 307, 415, 582), (455, 583, 417, 321), (359, 520, 583, 455), (520, 377, 518, 583), (415, 584, 520, 359), (307, 431, 584, 415), (431, 335, 519, 584), (519, 585, 521, 377), (335, 391, 585, 519), (391, 305, 393, 585), (387, 304, 567), (386, 577, 302)])
me_cube.polygons.foreach_set('material_index', [0, 0, 0, 0, 0, 0, 0, 0, 0, 0, 0, 0, 0, 0, 0, 0, 0, 0, 0, 0, 0, 0, 0, 0, 0, 0, 0, 0, 0, 0, 0, 0, 0, 0, 0, 0, 0, 0, 0, 0, 0, 0, 0, 0, 0, 0, 0, 0, 0, 0, 0, 0, 0, 0, 0, 0, 0, 0, 0, 0, 0, 0, 0, 0, 0, 0, 0, 0, 0, 0, 0, 0, 0, 0, 0, 0, 0, 0, 0, 0, 0, 0, 0, 0, 0, 0, 0, 0, 0, 0, 0, 0, 0, 0, 0, 0, 0, 0, 0, 0, 0, 0, 0, 0, 0, 0, 0, 0, 0, 0, 0, 0, 0, 0, 0, 0, 0, 0, 0, 0, 0, 0, 0, 0, 0, 0, 0, 0, 0, 0, 0, 0, 0, 0, 0, 0, 0, 0, 0, 0, 0, 0, 0, 0, 0, 0, 0, 0, 0, 0, 0, 0, 0, 0, 0, 0, 0, 0, 0, 0, 0, 0, 0, 0, 0, 0, 0, 0, 0, 0, 0, 0, 0, 0, 0, 0, 0, 0, 0, 0, 0, 0, 0, 0, 0, 0, 0, 0, 0, 0, 0, 0, 0, 0, 0, 0, 0, 0, 0, 0, 0, 0, 0, 0, 0, 0, 0, 0, 0, 0, 0, 0, 0, 0, 0, 0, 0, 0, 0, 0, 0, 0, 0, 0, 0, 0, 0, 0, 0, 0, 0, 0, 0, 0, 0, 0, 0, 0, 0, 0, 0, 0, 0, 0, 0, 0, 0, 0, 0, 0, 0, 0, 0, 0, 0, 0, 1, 1, 0, 0, 0, 0, 0, 0, 0, 0, 0, 0, 0, 0, 0, 0, 0, 0, 0, 0, 0, 0, 0, 0, 0, 0, 0, 0, 0, 0, 0, 0, 0, 0, 0, 0, 0, 0, 0, 0, 0, 0, 0, 0, 0, 0, 0, 0, 0, 0, 0, 0, 0, 0, 0, 0, 0, 0, 0, 0, 0, 0, 0, 0, 0, 0, 0, 0, 0, 0, 0, 0, 0, 0, 0, 0, 0, 0, 0, 0, 0, 0, 0, 0, 0, 0, 0, 0, 0, 0, 0, 0, 0, 0, 0, 0, 0, 0, 0, 0, 0, 0, 0, 0, 0, 0, 0, 0, 0, 0, 0, 0, 0, 0, 0, 0, 0, 0, 0, 0, 0, 0, 0, 0, 0, 0, 0, 0, 0, 0, 0, 0, 0, 0, 0, 0, 0, 0, 0, 0, 0, 0, 0, 0, 0, 0, 0, 0, 0, 0, 0, 0, 0, 0, 0, 0, 0, 0, 0, 0, 0, 0, 0, 0, 0, 0, 0, 0, 0, 0, 0, 0, 0, 0, 0, 0, 0, 0, 0, 0, 0, 0, 0, 0, 0, 0, 0, 0, 0, 0, 0, 0, 0, 0, 0, 0, 0, 0, 0, 0, 0, 0, 0, 0, 0, 0, 0, 0, 0, 0, 0, 0, 0, 0, 0, 0, 0, 0, 0, 0, 0, 0, 0, 0, 0, 0, 0, 0, 0, 0, 0, 0, 0, 0, 0, 0, 0, 0, 0, 0, 0, 0, 0, 0, 0, 0, 0, 0, 0, 0, 0, 0, 0, 0, 0, 0, 0, 0, 0, 0, 0, 0])
me_cube.materials.append(mat_black)
me_cube.materials.append(mat_eyes)
me_cube.use_remesh_preserve_volume = False
me_cube.use_remesh_preserve_attributes = False
me_cube.use_mirror_vertex_groups = False
me_cube.update()

# ---- objects
ob_cube = bpy.data.objects.new('Cube', me_cube)

# ---- transforms, parenting, visibility, modifiers, constraints
ob_cube.location = (0.0, 0.0, 0.0)
ob_cube.lock_rotations_4d = False
ob_cube.empty_display_type = 'ARROWS'
ob_cube.lineart.crease_threshold = 0.0

# ---- collection membership
col_collection_1.objects.link(ob_cube)

# ---- scene / render settings (as saved in the file)
scene.frame_start = 1; scene.frame_end = 250; scene.frame_set(1)
scene.render.engine = 'BLENDER_EEVEE_NEXT'
scene.render.resolution_percentage = 50
scene.render.dither_intensity = 0.0
scene.cycles.use_denoising = False
scene.cycles.samples = 10
scene.cycles.sampling_pattern = 'TABULATED_SOBOL'
scene.cycles.light_sampling_threshold = 0.0
scene.cycles.use_adaptive_sampling = False
scene.cycles.use_light_tree = False
scene.cycles.blur_glossy = 0.0
scene.cycles.volume_bounces = 1
scene.cycles.pixel_filter_type = 'GAUSSIAN'
scene.cycles.sample_clamp_indirect = 0.0
scene.view_settings.view_transform = 'Standard'
bpy.context.view_layer.update()

# ---- added for rendering (the .blend has no active camera and no usable light): camera, sun
cam_auto = bpy.data.cameras.new('AutoCamera')
cam_auto.lens = 50.0
cam_auto.sensor_width = 36.0
cam_auto.clip_end = 1000.0
ob_auto_camera = bpy.data.objects.new('AutoCamera', cam_auto)
scene.collection.objects.link(ob_auto_camera)
ob_auto_camera.location = (2.06894, -1.98272, 1.64591)
ob_auto_camera.rotation_euler = (1.09748, -7.21219e-08, 0.694738)
scene.camera = ob_auto_camera
light_auto_sun = bpy.data.lights.new('AutoSun', 'SUN')
light_auto_sun.energy = 3.0
light_auto_sun.angle = 0.0523599
ob_auto_sun = bpy.data.objects.new('AutoSun', light_auto_sun)
scene.collection.objects.link(ob_auto_sun)
ob_auto_sun.rotation_euler = (0.872665, 0.174533, 0.523599)
bpy.context.view_layer.update()
